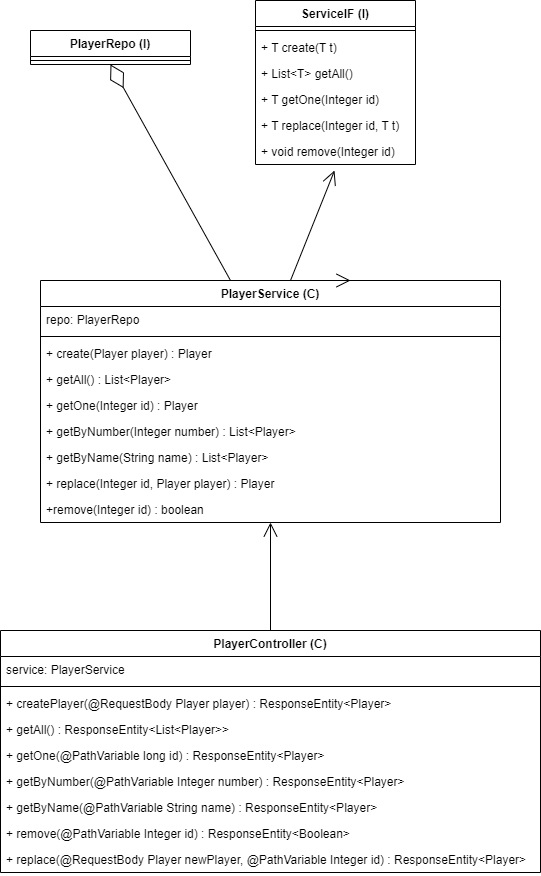

The diagram above was exported from draw.io. Its source (the exported page's mxGraphModel, read from the mxfile embedded in the PNG):
<mxGraphModel dx="1422" dy="705" grid="1" gridSize="10" guides="1" tooltips="1" connect="1" arrows="1" fold="1" page="1" pageScale="1" pageWidth="850" pageHeight="1100" math="0" shadow="0">
  <root>
    <mxCell id="0" />
    <mxCell id="1" parent="0" />
    <mxCell id="N7WUiv07vE2JVem0tNkZ-1" value="PlayerRepo (I)" style="swimlane;fontStyle=1;align=center;verticalAlign=top;childLayout=stackLayout;horizontal=1;startSize=26;horizontalStack=0;resizeParent=1;resizeParentMax=0;resizeLast=0;collapsible=1;marginBottom=0;" vertex="1" parent="1">
      <mxGeometry x="120" y="210" width="160" height="34" as="geometry">
        <mxRectangle x="110" y="490" width="100" height="26" as="alternateBounds" />
      </mxGeometry>
    </mxCell>
    <mxCell id="N7WUiv07vE2JVem0tNkZ-3" value="" style="line;strokeWidth=1;fillColor=none;align=left;verticalAlign=middle;spacingTop=-1;spacingLeft=3;spacingRight=3;rotatable=0;labelPosition=right;points=[];portConstraint=eastwest;" vertex="1" parent="N7WUiv07vE2JVem0tNkZ-1">
      <mxGeometry y="26" width="160" height="8" as="geometry" />
    </mxCell>
    <mxCell id="N7WUiv07vE2JVem0tNkZ-5" value="ServiceIF (I)" style="swimlane;fontStyle=1;align=center;verticalAlign=top;childLayout=stackLayout;horizontal=1;startSize=26;horizontalStack=0;resizeParent=1;resizeParentMax=0;resizeLast=0;collapsible=1;marginBottom=0;" vertex="1" parent="1">
      <mxGeometry x="345" y="180" width="160" height="164" as="geometry" />
    </mxCell>
    <mxCell id="N7WUiv07vE2JVem0tNkZ-7" value="" style="line;strokeWidth=1;fillColor=none;align=left;verticalAlign=middle;spacingTop=-1;spacingLeft=3;spacingRight=3;rotatable=0;labelPosition=right;points=[];portConstraint=eastwest;" vertex="1" parent="N7WUiv07vE2JVem0tNkZ-5">
      <mxGeometry y="26" width="160" height="8" as="geometry" />
    </mxCell>
    <mxCell id="N7WUiv07vE2JVem0tNkZ-8" value="+ T create(T t)" style="text;strokeColor=none;fillColor=none;align=left;verticalAlign=top;spacingLeft=4;spacingRight=4;overflow=hidden;rotatable=0;points=[[0,0.5],[1,0.5]];portConstraint=eastwest;" vertex="1" parent="N7WUiv07vE2JVem0tNkZ-5">
      <mxGeometry y="34" width="160" height="26" as="geometry" />
    </mxCell>
    <mxCell id="N7WUiv07vE2JVem0tNkZ-9" value="+ List&lt;T&gt; getAll()" style="text;strokeColor=none;fillColor=none;align=left;verticalAlign=top;spacingLeft=4;spacingRight=4;overflow=hidden;rotatable=0;points=[[0,0.5],[1,0.5]];portConstraint=eastwest;" vertex="1" parent="N7WUiv07vE2JVem0tNkZ-5">
      <mxGeometry y="60" width="160" height="26" as="geometry" />
    </mxCell>
    <mxCell id="N7WUiv07vE2JVem0tNkZ-10" value="+ T getOne(Integer id)" style="text;strokeColor=none;fillColor=none;align=left;verticalAlign=top;spacingLeft=4;spacingRight=4;overflow=hidden;rotatable=0;points=[[0,0.5],[1,0.5]];portConstraint=eastwest;" vertex="1" parent="N7WUiv07vE2JVem0tNkZ-5">
      <mxGeometry y="86" width="160" height="26" as="geometry" />
    </mxCell>
    <mxCell id="N7WUiv07vE2JVem0tNkZ-11" value="+ T replace(Integer id, T t)" style="text;strokeColor=none;fillColor=none;align=left;verticalAlign=top;spacingLeft=4;spacingRight=4;overflow=hidden;rotatable=0;points=[[0,0.5],[1,0.5]];portConstraint=eastwest;" vertex="1" parent="N7WUiv07vE2JVem0tNkZ-5">
      <mxGeometry y="112" width="160" height="26" as="geometry" />
    </mxCell>
    <mxCell id="N7WUiv07vE2JVem0tNkZ-12" value="+ void remove(Integer id)" style="text;strokeColor=none;fillColor=none;align=left;verticalAlign=top;spacingLeft=4;spacingRight=4;overflow=hidden;rotatable=0;points=[[0,0.5],[1,0.5]];portConstraint=eastwest;" vertex="1" parent="N7WUiv07vE2JVem0tNkZ-5">
      <mxGeometry y="138" width="160" height="26" as="geometry" />
    </mxCell>
    <mxCell id="N7WUiv07vE2JVem0tNkZ-13" value="PlayerService (C)" style="swimlane;fontStyle=1;align=center;verticalAlign=top;childLayout=stackLayout;horizontal=1;startSize=26;horizontalStack=0;resizeParent=1;resizeParentMax=0;resizeLast=0;collapsible=1;marginBottom=0;" vertex="1" parent="1">
      <mxGeometry x="130" y="460" width="460" height="242" as="geometry" />
    </mxCell>
    <mxCell id="N7WUiv07vE2JVem0tNkZ-14" value="repo: PlayerRepo" style="text;strokeColor=none;fillColor=none;align=left;verticalAlign=top;spacingLeft=4;spacingRight=4;overflow=hidden;rotatable=0;points=[[0,0.5],[1,0.5]];portConstraint=eastwest;" vertex="1" parent="N7WUiv07vE2JVem0tNkZ-13">
      <mxGeometry y="26" width="460" height="26" as="geometry" />
    </mxCell>
    <mxCell id="N7WUiv07vE2JVem0tNkZ-15" value="" style="line;strokeWidth=1;fillColor=none;align=left;verticalAlign=middle;spacingTop=-1;spacingLeft=3;spacingRight=3;rotatable=0;labelPosition=right;points=[];portConstraint=eastwest;" vertex="1" parent="N7WUiv07vE2JVem0tNkZ-13">
      <mxGeometry y="52" width="460" height="8" as="geometry" />
    </mxCell>
    <mxCell id="N7WUiv07vE2JVem0tNkZ-16" value="+ create(Player player) : Player" style="text;strokeColor=none;fillColor=none;align=left;verticalAlign=top;spacingLeft=4;spacingRight=4;overflow=hidden;rotatable=0;points=[[0,0.5],[1,0.5]];portConstraint=eastwest;" vertex="1" parent="N7WUiv07vE2JVem0tNkZ-13">
      <mxGeometry y="60" width="460" height="26" as="geometry" />
    </mxCell>
    <mxCell id="N7WUiv07vE2JVem0tNkZ-17" value="+ getAll() : List&lt;Player&gt;" style="text;strokeColor=none;fillColor=none;align=left;verticalAlign=top;spacingLeft=4;spacingRight=4;overflow=hidden;rotatable=0;points=[[0,0.5],[1,0.5]];portConstraint=eastwest;" vertex="1" parent="N7WUiv07vE2JVem0tNkZ-13">
      <mxGeometry y="86" width="460" height="26" as="geometry" />
    </mxCell>
    <mxCell id="N7WUiv07vE2JVem0tNkZ-18" value="+ getOne(Integer id) : Player" style="text;strokeColor=none;fillColor=none;align=left;verticalAlign=top;spacingLeft=4;spacingRight=4;overflow=hidden;rotatable=0;points=[[0,0.5],[1,0.5]];portConstraint=eastwest;" vertex="1" parent="N7WUiv07vE2JVem0tNkZ-13">
      <mxGeometry y="112" width="460" height="26" as="geometry" />
    </mxCell>
    <mxCell id="N7WUiv07vE2JVem0tNkZ-20" value="+ getByNumber(Integer number) : List&lt;Player&gt;" style="text;strokeColor=none;fillColor=none;align=left;verticalAlign=top;spacingLeft=4;spacingRight=4;overflow=hidden;rotatable=0;points=[[0,0.5],[1,0.5]];portConstraint=eastwest;" vertex="1" parent="N7WUiv07vE2JVem0tNkZ-13">
      <mxGeometry y="138" width="460" height="26" as="geometry" />
    </mxCell>
    <mxCell id="N7WUiv07vE2JVem0tNkZ-22" value="+ getByName(String name) : List&lt;Player&gt;" style="text;strokeColor=none;fillColor=none;align=left;verticalAlign=top;spacingLeft=4;spacingRight=4;overflow=hidden;rotatable=0;points=[[0,0.5],[1,0.5]];portConstraint=eastwest;" vertex="1" parent="N7WUiv07vE2JVem0tNkZ-13">
      <mxGeometry y="164" width="460" height="26" as="geometry" />
    </mxCell>
    <mxCell id="N7WUiv07vE2JVem0tNkZ-23" value="+ replace(Integer id, Player player) : Player" style="text;strokeColor=none;fillColor=none;align=left;verticalAlign=top;spacingLeft=4;spacingRight=4;overflow=hidden;rotatable=0;points=[[0,0.5],[1,0.5]];portConstraint=eastwest;" vertex="1" parent="N7WUiv07vE2JVem0tNkZ-13">
      <mxGeometry y="190" width="460" height="26" as="geometry" />
    </mxCell>
    <mxCell id="N7WUiv07vE2JVem0tNkZ-26" value="+remove(Integer id) : boolean  " style="text;strokeColor=none;fillColor=none;align=left;verticalAlign=top;spacingLeft=4;spacingRight=4;overflow=hidden;rotatable=0;points=[[0,0.5],[1,0.5]];portConstraint=eastwest;" vertex="1" parent="N7WUiv07vE2JVem0tNkZ-13">
      <mxGeometry y="216" width="460" height="26" as="geometry" />
    </mxCell>
    <mxCell id="N7WUiv07vE2JVem0tNkZ-35" value="" style="endArrow=diamondThin;endFill=0;endSize=24;html=1;rounded=0;entryX=0.5;entryY=1;entryDx=0;entryDy=0;" edge="1" parent="1" target="N7WUiv07vE2JVem0tNkZ-1">
      <mxGeometry width="160" relative="1" as="geometry">
        <mxPoint x="320" y="460" as="sourcePoint" />
        <mxPoint x="300" y="330" as="targetPoint" />
      </mxGeometry>
    </mxCell>
    <mxCell id="N7WUiv07vE2JVem0tNkZ-36" value="" style="endArrow=open;endFill=1;endSize=12;html=1;rounded=0;" edge="1" parent="1">
      <mxGeometry width="160" relative="1" as="geometry">
        <mxPoint x="280" y="460" as="sourcePoint" />
        <mxPoint x="440" y="460" as="targetPoint" />
      </mxGeometry>
    </mxCell>
    <mxCell id="N7WUiv07vE2JVem0tNkZ-37" value="" style="endArrow=open;endFill=1;endSize=12;html=1;rounded=0;entryX=0.494;entryY=1.231;entryDx=0;entryDy=0;entryPerimeter=0;" edge="1" parent="1" target="N7WUiv07vE2JVem0tNkZ-12">
      <mxGeometry width="160" relative="1" as="geometry">
        <mxPoint x="380" y="460" as="sourcePoint" />
        <mxPoint x="450" y="420" as="targetPoint" />
      </mxGeometry>
    </mxCell>
    <mxCell id="N7WUiv07vE2JVem0tNkZ-38" value="PlayerController (C)" style="swimlane;fontStyle=1;align=center;verticalAlign=top;childLayout=stackLayout;horizontal=1;startSize=26;horizontalStack=0;resizeParent=1;resizeParentMax=0;resizeLast=0;collapsible=1;marginBottom=0;" vertex="1" parent="1">
      <mxGeometry x="90" y="810" width="540" height="242" as="geometry" />
    </mxCell>
    <mxCell id="N7WUiv07vE2JVem0tNkZ-39" value="service: PlayerService" style="text;strokeColor=none;fillColor=none;align=left;verticalAlign=top;spacingLeft=4;spacingRight=4;overflow=hidden;rotatable=0;points=[[0,0.5],[1,0.5]];portConstraint=eastwest;" vertex="1" parent="N7WUiv07vE2JVem0tNkZ-38">
      <mxGeometry y="26" width="540" height="26" as="geometry" />
    </mxCell>
    <mxCell id="N7WUiv07vE2JVem0tNkZ-40" value="" style="line;strokeWidth=1;fillColor=none;align=left;verticalAlign=middle;spacingTop=-1;spacingLeft=3;spacingRight=3;rotatable=0;labelPosition=right;points=[];portConstraint=eastwest;" vertex="1" parent="N7WUiv07vE2JVem0tNkZ-38">
      <mxGeometry y="52" width="540" height="8" as="geometry" />
    </mxCell>
    <mxCell id="N7WUiv07vE2JVem0tNkZ-41" value="+ createPlayer(@RequestBody Player player) : ResponseEntity&lt;Player&gt;" style="text;strokeColor=none;fillColor=none;align=left;verticalAlign=top;spacingLeft=4;spacingRight=4;overflow=hidden;rotatable=0;points=[[0,0.5],[1,0.5]];portConstraint=eastwest;" vertex="1" parent="N7WUiv07vE2JVem0tNkZ-38">
      <mxGeometry y="60" width="540" height="26" as="geometry" />
    </mxCell>
    <mxCell id="N7WUiv07vE2JVem0tNkZ-42" value="+ getAll() : ResponseEntity&lt;List&lt;Player&gt;&gt;" style="text;strokeColor=none;fillColor=none;align=left;verticalAlign=top;spacingLeft=4;spacingRight=4;overflow=hidden;rotatable=0;points=[[0,0.5],[1,0.5]];portConstraint=eastwest;" vertex="1" parent="N7WUiv07vE2JVem0tNkZ-38">
      <mxGeometry y="86" width="540" height="26" as="geometry" />
    </mxCell>
    <mxCell id="N7WUiv07vE2JVem0tNkZ-43" value="+ getOne(@PathVariable long id) : ResponseEntity&lt;Player&gt;" style="text;strokeColor=none;fillColor=none;align=left;verticalAlign=top;spacingLeft=4;spacingRight=4;overflow=hidden;rotatable=0;points=[[0,0.5],[1,0.5]];portConstraint=eastwest;" vertex="1" parent="N7WUiv07vE2JVem0tNkZ-38">
      <mxGeometry y="112" width="540" height="26" as="geometry" />
    </mxCell>
    <mxCell id="N7WUiv07vE2JVem0tNkZ-44" value="+ getByNumber(@PathVariable Integer number) : ResponseEntity&lt;Player&gt;" style="text;strokeColor=none;fillColor=none;align=left;verticalAlign=top;spacingLeft=4;spacingRight=4;overflow=hidden;rotatable=0;points=[[0,0.5],[1,0.5]];portConstraint=eastwest;" vertex="1" parent="N7WUiv07vE2JVem0tNkZ-38">
      <mxGeometry y="138" width="540" height="26" as="geometry" />
    </mxCell>
    <mxCell id="N7WUiv07vE2JVem0tNkZ-45" value="+ getByName(@PathVariable String name) : ResponseEntity&lt;Player&gt;" style="text;strokeColor=none;fillColor=none;align=left;verticalAlign=top;spacingLeft=4;spacingRight=4;overflow=hidden;rotatable=0;points=[[0,0.5],[1,0.5]];portConstraint=eastwest;" vertex="1" parent="N7WUiv07vE2JVem0tNkZ-38">
      <mxGeometry y="164" width="540" height="26" as="geometry" />
    </mxCell>
    <mxCell id="N7WUiv07vE2JVem0tNkZ-54" value="+ remove(@PathVariable Integer id) : ResponseEntity&lt;Boolean&gt;" style="text;strokeColor=none;fillColor=none;align=left;verticalAlign=top;spacingLeft=4;spacingRight=4;overflow=hidden;rotatable=0;points=[[0,0.5],[1,0.5]];portConstraint=eastwest;" vertex="1" parent="N7WUiv07vE2JVem0tNkZ-38">
      <mxGeometry y="190" width="540" height="26" as="geometry" />
    </mxCell>
    <mxCell id="N7WUiv07vE2JVem0tNkZ-55" value="+ replace(@RequestBody Player newPlayer, @PathVariable Integer id) : ResponseEntity&lt;Player&gt;" style="text;strokeColor=none;fillColor=none;align=left;verticalAlign=top;spacingLeft=4;spacingRight=4;overflow=hidden;rotatable=0;points=[[0,0.5],[1,0.5]];portConstraint=eastwest;" vertex="1" parent="N7WUiv07vE2JVem0tNkZ-38">
      <mxGeometry y="216" width="540" height="26" as="geometry" />
    </mxCell>
    <mxCell id="N7WUiv07vE2JVem0tNkZ-56" value="" style="endArrow=open;endFill=1;endSize=12;html=1;rounded=0;exitX=0.5;exitY=0;exitDx=0;exitDy=0;" edge="1" parent="1" source="N7WUiv07vE2JVem0tNkZ-38" target="N7WUiv07vE2JVem0tNkZ-26">
      <mxGeometry width="160" relative="1" as="geometry">
        <mxPoint x="330" y="810" as="sourcePoint" />
        <mxPoint x="490" y="810" as="targetPoint" />
      </mxGeometry>
    </mxCell>
  </root>
</mxGraphModel>